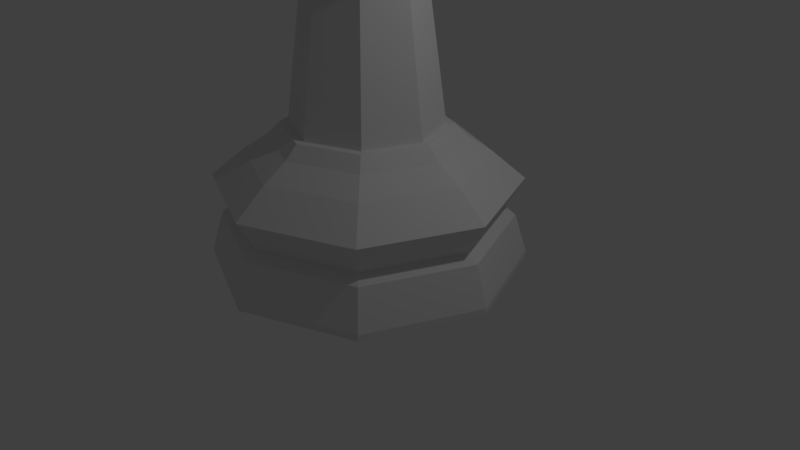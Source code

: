 # Source: 4.70_chesspiece_pawn_lp.blend  (saved by Blender 2.79.0; exported with 4.5.12 LTS)
import bpy
from mathutils import Matrix  # noqa: F401  (used for matrix-valued properties, if any)

bpy.ops.wm.read_factory_settings(use_empty=True)
scene = bpy.context.scene
scene.name = 'Scene'

# ---- collections
col_collection_1 = bpy.data.collections.new('Collection 1'); scene.collection.children.link(col_collection_1)

# ---- world
world_world = bpy.data.worlds.new('World'); scene.world = world_world
world_world.color = (0.05088, 0.05088, 0.05088)
world_world.use_sun_shadow = False
world_world.sun_shadow_jitter_overblur = 0.0
world_world.cycles.sampling_method = 'MANUAL'

# ---- cameras
cam_camera = bpy.data.cameras.new('Camera')
cam_camera.clip_end = 100.0
cam_camera.lens = 35.0
cam_camera.sensor_width = 32.0
cam_camera.sensor_height = 18.0
cam_camera.ortho_scale = 7.314
cam_camera.dof.focus_distance = 0.0
cam_camera.dof.aperture_fstop = 128.0

# ---- lights
light_lamp = bpy.data.lights.new('Lamp', 'POINT')
light_lamp.transmission_factor = 0.0
light_lamp.cutoff_distance = 30.0
light_lamp.energy = 100.0
light_lamp.shadow_buffer_clip_start = 1.001
light_lamp.shadow_soft_size = 0.1
light_lamp.shadow_maximum_resolution = 0.006
light_lamp.use_absolute_resolution = True

# ---- meshes
me_cylinder = bpy.data.meshes.new('Cylinder')
me_cylinder.from_pydata([(0.0, 1.5, 0.0), (5.332e-08, 0.7113, 1.34), (1.061, 1.061, 0.0), (0.5029, 0.5029, 1.34), (1.5, 1.132e-07, 0.0), (0.7113, 2.813e-07, 1.34), (1.061, -1.061, 0.0), (0.5029, -0.5029, 1.34), (-4.888e-07, -1.5, 0.0), (-1.578e-07, -0.7113, 1.34), (-1.061, -1.061, 0.0), (-0.5029, -0.5029, 1.34), (-1.5, 1.448e-06, 0.0), (-0.7113, 9.08e-07, 1.34), (-1.061, 1.061, 0.0), (-0.5029, 0.5029, 1.34), (4.202e-08, 1.144, 1.07), (6.915e-08, 0.9138, 1.218), (0.6461, 0.6461, 1.218), (0.8088, 0.8088, 1.07), (0.9138, 2.641e-07, 1.218), (1.144, 2.049e-07, 1.07), (0.6461, -0.6461, 1.218), (0.8088, -0.8088, 1.07), (-2.286e-07, -0.9138, 1.218), (-3.307e-07, -1.144, 1.07), (-0.6461, -0.6461, 1.218), (-0.8088, -0.8088, 1.07), (-0.9138, 1.077e-06, 1.218), (-1.144, 1.223e-06, 1.07), (-0.6461, 0.6461, 1.218), (-0.8088, 0.8088, 1.07), (1.398e-08, 1.382, 0.4384), (0.0, 1.5, 0.05759), (1.061, 1.061, 0.05759), (0.9769, 0.9769, 0.4384), (1.5, 1.132e-07, 0.05759), (1.382, 1.437e-07, 0.4384), (1.061, -1.061, 0.05759), (0.9769, -0.9769, 0.4384), (-4.888e-07, -1.5, 0.05759), (-4.362e-07, -1.382, 0.4384), (-1.061, -1.061, 0.05759), (-0.9769, -0.9769, 0.4384), (-1.5, 1.448e-06, 0.05759), (-1.382, 1.373e-06, 0.4384), (-1.061, 1.061, 0.05759), (-0.9769, 0.9769, 0.4384), (3.004e-08, 1.264, 0.503), (0.8937, 0.8937, 0.503), (1.264, 1.71e-07, 0.503), (0.8937, -0.8937, 0.503), (-3.815e-07, -1.264, 0.503), (-0.8937, -0.8937, 0.503), (-1.264, 1.296e-06, 0.503), (-0.8937, 0.8937, 0.503), (8.705e-09, 1.448, 0.8147), (1.024, 1.024, 0.8147), (1.448, 1.313e-07, 0.8147), (1.024, -1.024, 0.8147), (-4.635e-07, -1.448, 0.8147), (-1.024, -1.024, 0.8147), (-1.448, 1.42e-06, 0.8147), (-1.024, 1.024, 0.8147), (8.388e-08, 0.789, 1.34), (0.5579, 0.5579, 1.34), (0.789, 2.962e-07, 1.34), (0.5579, -0.5579, 1.34), (-1.732e-07, -0.789, 1.34), (-0.5579, -0.5579, 1.34), (-0.789, 9.985e-07, 1.34), (-0.5579, 0.5579, 1.34), (-0.3556, -0.3556, 2.871), (-8.794e-08, -0.5029, 2.871), (-0.5029, 7.686e-07, 2.871), (-0.3556, 0.3556, 2.871), (6.134e-08, 0.5029, 2.871), (0.3556, 0.3556, 2.871), (0.5029, 3.255e-07, 2.871), (0.3556, -0.3556, 2.871), (-0.7136, -0.7136, 3.016), (-2.964e-07, -1.009, 3.016), (-1.009, 1.107e-06, 3.016), (-0.7136, 0.7136, 3.016), (3.092e-09, 1.009, 3.016), (0.7136, 0.7136, 3.016), (1.009, 2.182e-07, 3.016), (0.7136, -0.7136, 3.016), (-0.1845, -0.1845, 3.279), (1.174e-08, -0.2609, 3.279), (-0.2609, 6.067e-07, 3.279), (-0.1845, 0.1845, 3.279), (8.919e-08, 0.2609, 3.279), (0.1845, 0.1845, 3.279), (0.2609, 3.768e-07, 3.279), (0.1845, -0.1845, 3.279), (6.538e-09, -8.236e-08, 3.152), (0.4081, 0.4081, 4.546), (0.5772, 0.5772, 3.969), (0.4081, 0.4081, 3.391), (0.5772, -8.055e-08, 4.546), (0.8163, -5.622e-08, 3.969), (0.5772, -8.055e-08, 3.391), (0.4081, -0.4081, 4.546), (0.5772, -0.5772, 3.969), (0.4081, -0.4081, 3.391), (3.267e-08, -0.5772, 4.546), (8.344e-09, -0.8163, 3.969), (3.267e-08, -0.5772, 3.391), (-4.392e-08, -1.328e-07, 4.785), (-0.4081, -0.4081, 4.546), (-0.5772, -0.5772, 3.969), (-0.4081, -0.4081, 3.391), (-0.5772, -8.055e-08, 4.546), (-0.8163, -5.622e-08, 3.969), (-0.5772, -8.055e-08, 3.391), (-0.4081, 0.4081, 4.546), (-0.5772, 0.5772, 3.969), (-0.4081, 0.4081, 3.391), (8.344e-09, 0.5772, 4.546), (8.344e-09, 0.8163, 3.969), (8.344e-09, 0.5772, 3.391)], [], [(8, 40, 42, 10), (38, 36, 37, 39), (25, 24, 26, 27), (24, 68, 69, 26), (68, 9, 11, 69), (10, 42, 44, 12), (40, 38, 39, 41), (27, 26, 28, 29), (26, 69, 70, 28), (69, 11, 13, 70), (12, 44, 46, 14), (42, 40, 41, 43), (29, 28, 30, 31), (28, 70, 71, 30), (70, 13, 15, 71), (14, 46, 33, 0), (44, 42, 43, 45), (31, 30, 17, 16), (30, 71, 64, 17), (71, 15, 1, 64), (0, 33, 34, 2), (46, 44, 45, 47), (16, 17, 18, 19), (17, 64, 65, 18), (64, 1, 3, 65), (2, 34, 36, 4), (33, 46, 47, 32), (19, 18, 20, 21), (18, 65, 66, 20), (65, 3, 5, 66), (4, 36, 38, 6), (34, 33, 32, 35), (21, 20, 22, 23), (20, 66, 67, 22), (66, 5, 7, 67), (6, 38, 40, 8), (36, 34, 35, 37), (23, 22, 24, 25), (22, 67, 68, 24), (67, 7, 9, 68), (43, 41, 52, 53), (41, 39, 51, 52), (39, 37, 50, 51), (37, 35, 49, 50), (35, 32, 48, 49), (32, 47, 55, 48), (47, 45, 54, 55), (45, 43, 53, 54), (53, 52, 60, 61), (52, 51, 59, 60), (51, 50, 58, 59), (50, 49, 57, 58), (49, 48, 56, 57), (48, 55, 63, 56), (55, 54, 62, 63), (54, 53, 61, 62), (61, 60, 25, 27), (60, 59, 23, 25), (59, 58, 21, 23), (58, 57, 19, 21), (57, 56, 16, 19), (56, 63, 31, 16), (63, 62, 29, 31), (62, 61, 27, 29), (13, 11, 72, 74), (10, 12, 14, 0, 2, 4, 6, 8), (78, 77, 85, 86), (15, 13, 74, 75), (5, 3, 77, 78), (3, 1, 76, 77), (9, 7, 79, 73), (7, 5, 78, 79), (1, 15, 75, 76), (11, 9, 73, 72), (80, 81, 89, 88), (76, 75, 83, 84), (74, 72, 80, 82), (79, 78, 86, 87), (77, 76, 84, 85), (75, 74, 82, 83), (72, 73, 81, 80), (73, 79, 87, 81), (88, 89, 95, 94, 93, 92, 91, 90), (81, 87, 95, 89), (86, 85, 93, 94), (84, 83, 91, 92), (82, 80, 88, 90), (87, 86, 94, 95), (85, 84, 92, 93), (83, 82, 90, 91), (96, 121, 99), (120, 119, 97, 98), (121, 120, 98, 99), (119, 109, 97), (96, 99, 102), (98, 97, 100, 101), (99, 98, 101, 102), (97, 109, 100), (96, 102, 105), (101, 100, 103, 104), (102, 101, 104, 105), (100, 109, 103), (96, 105, 108), (104, 103, 106, 107), (105, 104, 107, 108), (103, 109, 106), (96, 108, 112), (107, 106, 110, 111), (108, 107, 111, 112), (106, 109, 110), (110, 109, 113), (96, 112, 115), (111, 110, 113, 114), (112, 111, 114, 115), (115, 114, 117, 118), (113, 109, 116), (96, 115, 118), (114, 113, 116, 117), (118, 117, 120, 121), (116, 109, 119), (96, 118, 121), (117, 116, 119, 120)])
me_cylinder.use_remesh_preserve_volume = False
me_cylinder.use_remesh_preserve_attributes = False
me_cylinder.use_mirror_vertex_groups = False
me_cylinder.update()

# ---- objects
ob_chesspiece_pawn = bpy.data.objects.new('chesspiece pawn', me_cylinder)
ob_lamp = bpy.data.objects.new('Lamp', light_lamp)
ob_camera = bpy.data.objects.new('Camera', cam_camera)

# ---- transforms, parenting, visibility, modifiers, constraints
ob_chesspiece_pawn.location = (0.0, 0.0, 0.0)
ob_chesspiece_pawn.scale = (1.333, 1.333, 1.333)
ob_chesspiece_pawn.lineart.crease_threshold = 0.0
ob_lamp.location = (4.076, 1.005, 5.904)
ob_lamp.rotation_euler = (0.6503, 0.05522, 1.866)
ob_lamp.lock_rotations_4d = False
ob_lamp.empty_display_type = 'ARROWS'
ob_lamp.color = (0.0, 0.0, 0.0, 0.0)
ob_lamp.lineart.crease_threshold = 0.0
ob_camera.location = (7.481, -6.508, 5.344)
ob_camera.rotation_euler = (1.109, 0.0, 0.8149)
ob_camera.lock_rotations_4d = False
ob_camera.empty_display_type = 'ARROWS'
ob_camera.color = (0.0, 0.0, 0.0, 0.0)
ob_camera.display_type = 'WIRE'
ob_camera.lineart.crease_threshold = 0.0

# ---- collection membership
col_collection_1.objects.link(ob_chesspiece_pawn)
col_collection_1.objects.link(ob_lamp)
col_collection_1.objects.link(ob_camera)

# ---- scene / render settings (as saved in the file)
scene.camera = ob_camera
scene.frame_start = 1; scene.frame_end = 250; scene.frame_set(0)
scene.render.engine = 'BLENDER_EEVEE_NEXT'
scene.render.resolution_percentage = 50
scene.render.dither_intensity = 0.0
scene.cycles.use_denoising = False
scene.cycles.samples = 128
scene.cycles.sampling_pattern = 'TABULATED_SOBOL'
scene.cycles.use_adaptive_sampling = False
scene.cycles.use_light_tree = False
scene.cycles.blur_glossy = 0.0
scene.cycles.sample_clamp_indirect = 0.0
scene.view_settings.view_transform = 'Standard'
bpy.context.view_layer.update()
